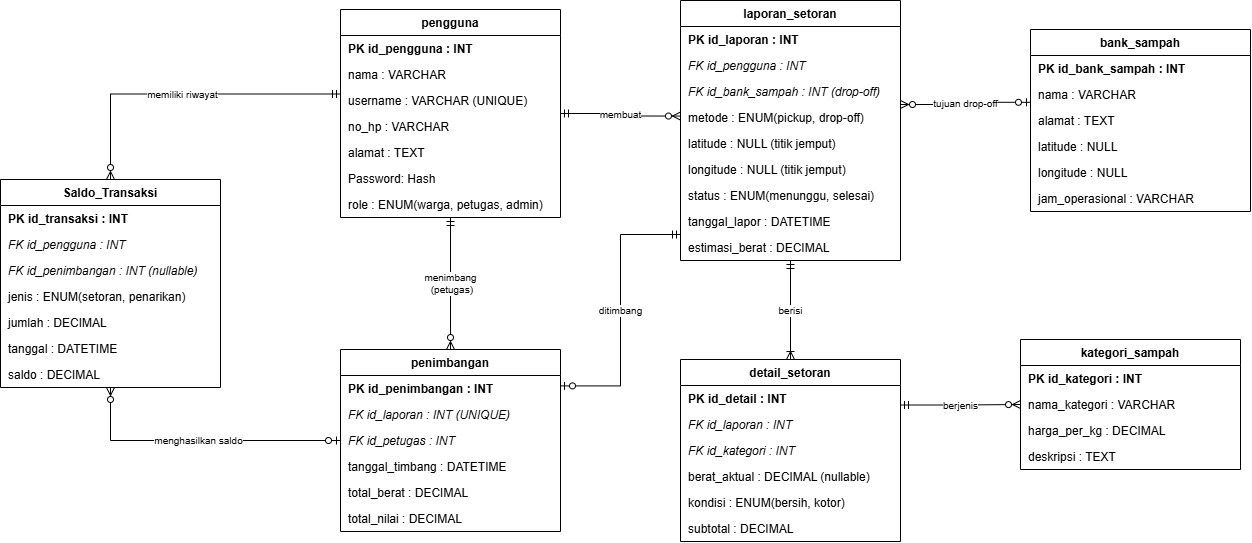

The diagram above was exported from draw.io. Its source (the exported page's mxGraphModel, read from the mxfile embedded in the PNG):
<mxGraphModel dx="1414" dy="783" grid="1" gridSize="10" guides="1" tooltips="1" connect="1" arrows="1" fold="1" page="1" pageScale="1" pageWidth="1100" pageHeight="800" math="0" shadow="0">
  <root>
    <mxCell id="vt5EeOHQRpoM-pSeXCfF-0" />
    <mxCell id="vt5EeOHQRpoM-pSeXCfF-1" parent="vt5EeOHQRpoM-pSeXCfF-0" />
    <mxCell id="LoI_Oae903d_nOLjHe-I-1" parent="vt5EeOHQRpoM-pSeXCfF-1" style="swimlane;fontStyle=1;childLayout=stackLayout;horizontal=1;startSize=26;horizontalStack=0;resizeParent=1;resizeParentMax=0;resizeLast=0;collapsible=0;marginBottom=0;" value="pengguna" vertex="1">
      <mxGeometry height="208" width="220" x="380" y="60" as="geometry" />
    </mxCell>
    <mxCell id="LoI_Oae903d_nOLjHe-I-2" parent="LoI_Oae903d_nOLjHe-I-1" style="text;align=left;verticalAlign=middle;spacingLeft=6;overflow=hidden;fontStyle=1;" value="PK  id_pengguna : INT" vertex="1">
      <mxGeometry height="26" width="220" y="26" as="geometry" />
    </mxCell>
    <mxCell id="LoI_Oae903d_nOLjHe-I-3" parent="LoI_Oae903d_nOLjHe-I-1" style="text;align=left;verticalAlign=middle;spacingLeft=6;overflow=hidden;" value="nama : VARCHAR" vertex="1">
      <mxGeometry height="26" width="220" y="52" as="geometry" />
    </mxCell>
    <mxCell id="LoI_Oae903d_nOLjHe-I-4" parent="LoI_Oae903d_nOLjHe-I-1" style="text;align=left;verticalAlign=middle;spacingLeft=6;overflow=hidden;" value="username : VARCHAR (UNIQUE)" vertex="1">
      <mxGeometry height="26" width="220" y="78" as="geometry" />
    </mxCell>
    <mxCell id="LoI_Oae903d_nOLjHe-I-5" parent="LoI_Oae903d_nOLjHe-I-1" style="text;align=left;verticalAlign=middle;spacingLeft=6;overflow=hidden;" value="no_hp : VARCHAR" vertex="1">
      <mxGeometry height="26" width="220" y="104" as="geometry" />
    </mxCell>
    <mxCell id="LoI_Oae903d_nOLjHe-I-6" parent="LoI_Oae903d_nOLjHe-I-1" style="text;align=left;verticalAlign=middle;spacingLeft=6;overflow=hidden;" value="alamat : TEXT" vertex="1">
      <mxGeometry height="26" width="220" y="130" as="geometry" />
    </mxCell>
    <mxCell id="LoI_Oae903d_nOLjHe-I-7" parent="LoI_Oae903d_nOLjHe-I-1" style="text;align=left;verticalAlign=middle;spacingLeft=6;overflow=hidden;" value="Password: Hash" vertex="1">
      <mxGeometry height="26" width="220" y="156" as="geometry" />
    </mxCell>
    <mxCell id="LoI_Oae903d_nOLjHe-I-8" parent="LoI_Oae903d_nOLjHe-I-1" style="text;align=left;verticalAlign=middle;spacingLeft=6;overflow=hidden;" value="role : ENUM(warga, petugas, admin)" vertex="1">
      <mxGeometry height="26" width="220" y="182" as="geometry" />
    </mxCell>
    <mxCell id="LoI_Oae903d_nOLjHe-I-13" parent="vt5EeOHQRpoM-pSeXCfF-1" style="swimlane;fontStyle=1;childLayout=stackLayout;horizontal=1;startSize=26;horizontalStack=0;resizeParent=1;resizeParentMax=0;resizeLast=0;collapsible=0;marginBottom=0;" value="Saldo_Transaksi" vertex="1">
      <mxGeometry height="208" width="220" x="40" y="230" as="geometry" />
    </mxCell>
    <mxCell id="LoI_Oae903d_nOLjHe-I-14" parent="LoI_Oae903d_nOLjHe-I-13" style="text;align=left;verticalAlign=middle;spacingLeft=6;overflow=hidden;fontStyle=1;" value="PK  id_transaksi : INT" vertex="1">
      <mxGeometry height="26" width="220" y="26" as="geometry" />
    </mxCell>
    <mxCell id="LoI_Oae903d_nOLjHe-I-15" parent="LoI_Oae903d_nOLjHe-I-13" style="text;align=left;verticalAlign=middle;spacingLeft=6;overflow=hidden;fontStyle=2;" value="FK  id_pengguna : INT" vertex="1">
      <mxGeometry height="26" width="220" y="52" as="geometry" />
    </mxCell>
    <mxCell id="LoI_Oae903d_nOLjHe-I-16" parent="LoI_Oae903d_nOLjHe-I-13" style="text;align=left;verticalAlign=middle;spacingLeft=6;overflow=hidden;fontStyle=2;" value="FK  id_penimbangan : INT (nullable)" vertex="1">
      <mxGeometry height="26" width="220" y="78" as="geometry" />
    </mxCell>
    <mxCell id="LoI_Oae903d_nOLjHe-I-17" parent="LoI_Oae903d_nOLjHe-I-13" style="text;align=left;verticalAlign=middle;spacingLeft=6;overflow=hidden;" value="jenis : ENUM(setoran, penarikan)" vertex="1">
      <mxGeometry height="26" width="220" y="104" as="geometry" />
    </mxCell>
    <mxCell id="LoI_Oae903d_nOLjHe-I-18" parent="LoI_Oae903d_nOLjHe-I-13" style="text;align=left;verticalAlign=middle;spacingLeft=6;overflow=hidden;" value="jumlah : DECIMAL" vertex="1">
      <mxGeometry height="26" width="220" y="130" as="geometry" />
    </mxCell>
    <mxCell id="LoI_Oae903d_nOLjHe-I-19" parent="LoI_Oae903d_nOLjHe-I-13" style="text;align=left;verticalAlign=middle;spacingLeft=6;overflow=hidden;" value="tanggal : DATETIME" vertex="1">
      <mxGeometry height="26" width="220" y="156" as="geometry" />
    </mxCell>
    <mxCell id="LoI_Oae903d_nOLjHe-I-77" parent="LoI_Oae903d_nOLjHe-I-13" style="text;align=left;verticalAlign=middle;spacingLeft=6;overflow=hidden;" value="saldo : DECIMAL" vertex="1">
      <mxGeometry height="26" width="220" y="182" as="geometry" />
    </mxCell>
    <mxCell id="LoI_Oae903d_nOLjHe-I-20" parent="vt5EeOHQRpoM-pSeXCfF-1" style="swimlane;fontStyle=1;childLayout=stackLayout;horizontal=1;startSize=26;horizontalStack=0;resizeParent=1;resizeParentMax=0;resizeLast=0;collapsible=0;marginBottom=0;" value="laporan_setoran" vertex="1">
      <mxGeometry height="260" width="220" x="720" y="51" as="geometry" />
    </mxCell>
    <mxCell id="LoI_Oae903d_nOLjHe-I-21" parent="LoI_Oae903d_nOLjHe-I-20" style="text;align=left;verticalAlign=middle;spacingLeft=6;overflow=hidden;fontStyle=1;" value="PK  id_laporan : INT" vertex="1">
      <mxGeometry height="26" width="220" y="26" as="geometry" />
    </mxCell>
    <mxCell id="LoI_Oae903d_nOLjHe-I-22" parent="LoI_Oae903d_nOLjHe-I-20" style="text;align=left;verticalAlign=middle;spacingLeft=6;overflow=hidden;fontStyle=2;" value="FK  id_pengguna : INT " vertex="1">
      <mxGeometry height="26" width="220" y="52" as="geometry" />
    </mxCell>
    <mxCell id="LoI_Oae903d_nOLjHe-I-23" parent="LoI_Oae903d_nOLjHe-I-20" style="text;align=left;verticalAlign=middle;spacingLeft=6;overflow=hidden;fontStyle=2;" value="FK  id_bank_sampah : INT (drop-off)" vertex="1">
      <mxGeometry height="26" width="220" y="78" as="geometry" />
    </mxCell>
    <mxCell id="LoI_Oae903d_nOLjHe-I-24" parent="LoI_Oae903d_nOLjHe-I-20" style="text;align=left;verticalAlign=middle;spacingLeft=6;overflow=hidden;" value="metode : ENUM(pickup, drop-off)" vertex="1">
      <mxGeometry height="26" width="220" y="104" as="geometry" />
    </mxCell>
    <mxCell id="LoI_Oae903d_nOLjHe-I-25" parent="LoI_Oae903d_nOLjHe-I-20" style="text;align=left;verticalAlign=middle;spacingLeft=6;overflow=hidden;" value="latitude : NULL (titik jemput)" vertex="1">
      <mxGeometry height="26" width="220" y="130" as="geometry" />
    </mxCell>
    <mxCell id="LoI_Oae903d_nOLjHe-I-26" parent="LoI_Oae903d_nOLjHe-I-20" style="text;align=left;verticalAlign=middle;spacingLeft=6;overflow=hidden;" value="longitude : NULL (titik jemput)" vertex="1">
      <mxGeometry height="26" width="220" y="156" as="geometry" />
    </mxCell>
    <mxCell id="LoI_Oae903d_nOLjHe-I-27" parent="LoI_Oae903d_nOLjHe-I-20" style="text;align=left;verticalAlign=middle;spacingLeft=6;overflow=hidden;" value="status : ENUM(menunggu, selesai)" vertex="1">
      <mxGeometry height="26" width="220" y="182" as="geometry" />
    </mxCell>
    <mxCell id="LoI_Oae903d_nOLjHe-I-28" parent="LoI_Oae903d_nOLjHe-I-20" style="text;align=left;verticalAlign=middle;spacingLeft=6;overflow=hidden;" value="tanggal_lapor : DATETIME" vertex="1">
      <mxGeometry height="26" width="220" y="208" as="geometry" />
    </mxCell>
    <mxCell id="LoI_Oae903d_nOLjHe-I-83" parent="LoI_Oae903d_nOLjHe-I-20" style="text;align=left;verticalAlign=middle;spacingLeft=6;overflow=hidden;" value="estimasi_berat : DECIMAL" vertex="1">
      <mxGeometry height="26" width="220" y="234" as="geometry" />
    </mxCell>
    <mxCell id="LoI_Oae903d_nOLjHe-I-29" parent="vt5EeOHQRpoM-pSeXCfF-1" style="swimlane;fontStyle=1;childLayout=stackLayout;horizontal=1;startSize=26;horizontalStack=0;resizeParent=1;resizeParentMax=0;resizeLast=0;collapsible=0;marginBottom=0;" value="bank_sampah" vertex="1">
      <mxGeometry height="182" width="220" x="1070" y="80" as="geometry" />
    </mxCell>
    <mxCell id="LoI_Oae903d_nOLjHe-I-30" parent="LoI_Oae903d_nOLjHe-I-29" style="text;align=left;verticalAlign=middle;spacingLeft=6;overflow=hidden;fontStyle=1;" value="PK  id_bank_sampah : INT" vertex="1">
      <mxGeometry height="26" width="220" y="26" as="geometry" />
    </mxCell>
    <mxCell id="LoI_Oae903d_nOLjHe-I-31" parent="LoI_Oae903d_nOLjHe-I-29" style="text;align=left;verticalAlign=middle;spacingLeft=6;overflow=hidden;" value="nama : VARCHAR" vertex="1">
      <mxGeometry height="26" width="220" y="52" as="geometry" />
    </mxCell>
    <mxCell id="LoI_Oae903d_nOLjHe-I-32" parent="LoI_Oae903d_nOLjHe-I-29" style="text;align=left;verticalAlign=middle;spacingLeft=6;overflow=hidden;" value="alamat : TEXT" vertex="1">
      <mxGeometry height="26" width="220" y="78" as="geometry" />
    </mxCell>
    <mxCell id="LoI_Oae903d_nOLjHe-I-33" parent="LoI_Oae903d_nOLjHe-I-29" style="text;align=left;verticalAlign=middle;spacingLeft=6;overflow=hidden;" value="latitude : NULL" vertex="1">
      <mxGeometry height="26" width="220" y="104" as="geometry" />
    </mxCell>
    <mxCell id="LoI_Oae903d_nOLjHe-I-34" parent="LoI_Oae903d_nOLjHe-I-29" style="text;align=left;verticalAlign=middle;spacingLeft=6;overflow=hidden;" value="longitude : NULL" vertex="1">
      <mxGeometry height="26" width="220" y="130" as="geometry" />
    </mxCell>
    <mxCell id="LoI_Oae903d_nOLjHe-I-35" parent="LoI_Oae903d_nOLjHe-I-29" style="text;align=left;verticalAlign=middle;spacingLeft=6;overflow=hidden;" value="jam_operasional : VARCHAR" vertex="1">
      <mxGeometry height="26" width="220" y="156" as="geometry" />
    </mxCell>
    <mxCell id="LoI_Oae903d_nOLjHe-I-37" parent="vt5EeOHQRpoM-pSeXCfF-1" style="swimlane;fontStyle=1;childLayout=stackLayout;horizontal=1;startSize=26;horizontalStack=0;resizeParent=1;resizeParentMax=0;resizeLast=0;collapsible=0;marginBottom=0;" value="penimbangan" vertex="1">
      <mxGeometry height="182" width="220" x="380" y="400" as="geometry" />
    </mxCell>
    <mxCell id="LoI_Oae903d_nOLjHe-I-38" parent="LoI_Oae903d_nOLjHe-I-37" style="text;align=left;verticalAlign=middle;spacingLeft=6;overflow=hidden;fontStyle=1;" value="PK  id_penimbangan : INT" vertex="1">
      <mxGeometry height="26" width="220" y="26" as="geometry" />
    </mxCell>
    <mxCell id="LoI_Oae903d_nOLjHe-I-39" parent="LoI_Oae903d_nOLjHe-I-37" style="text;align=left;verticalAlign=middle;spacingLeft=6;overflow=hidden;fontStyle=2;" value="FK  id_laporan : INT (UNIQUE)" vertex="1">
      <mxGeometry height="26" width="220" y="52" as="geometry" />
    </mxCell>
    <mxCell id="LoI_Oae903d_nOLjHe-I-40" parent="LoI_Oae903d_nOLjHe-I-37" style="text;align=left;verticalAlign=middle;spacingLeft=6;overflow=hidden;fontStyle=2;" value="FK  id_petugas : INT" vertex="1">
      <mxGeometry height="26" width="220" y="78" as="geometry" />
    </mxCell>
    <mxCell id="LoI_Oae903d_nOLjHe-I-41" parent="LoI_Oae903d_nOLjHe-I-37" style="text;align=left;verticalAlign=middle;spacingLeft=6;overflow=hidden;" value="tanggal_timbang : DATETIME" vertex="1">
      <mxGeometry height="26" width="220" y="104" as="geometry" />
    </mxCell>
    <mxCell id="LoI_Oae903d_nOLjHe-I-42" parent="LoI_Oae903d_nOLjHe-I-37" style="text;align=left;verticalAlign=middle;spacingLeft=6;overflow=hidden;" value="total_berat : DECIMAL" vertex="1">
      <mxGeometry height="26" width="220" y="130" as="geometry" />
    </mxCell>
    <mxCell id="LoI_Oae903d_nOLjHe-I-43" parent="LoI_Oae903d_nOLjHe-I-37" style="text;align=left;verticalAlign=middle;spacingLeft=6;overflow=hidden;" value="total_nilai : DECIMAL" vertex="1">
      <mxGeometry height="26" width="220" y="156" as="geometry" />
    </mxCell>
    <mxCell id="LoI_Oae903d_nOLjHe-I-44" parent="vt5EeOHQRpoM-pSeXCfF-1" style="swimlane;fontStyle=1;childLayout=stackLayout;horizontal=1;startSize=26;horizontalStack=0;resizeParent=1;resizeParentMax=0;resizeLast=0;collapsible=0;marginBottom=0;" value="detail_setoran" vertex="1">
      <mxGeometry height="182" width="220" x="720" y="410" as="geometry" />
    </mxCell>
    <mxCell id="LoI_Oae903d_nOLjHe-I-45" parent="LoI_Oae903d_nOLjHe-I-44" style="text;align=left;verticalAlign=middle;spacingLeft=6;overflow=hidden;fontStyle=1;" value="PK  id_detail : INT" vertex="1">
      <mxGeometry height="26" width="220" y="26" as="geometry" />
    </mxCell>
    <mxCell id="LoI_Oae903d_nOLjHe-I-46" parent="LoI_Oae903d_nOLjHe-I-44" style="text;align=left;verticalAlign=middle;spacingLeft=6;overflow=hidden;fontStyle=2;" value="FK  id_laporan : INT" vertex="1">
      <mxGeometry height="26" width="220" y="52" as="geometry" />
    </mxCell>
    <mxCell id="LoI_Oae903d_nOLjHe-I-47" parent="LoI_Oae903d_nOLjHe-I-44" style="text;align=left;verticalAlign=middle;spacingLeft=6;overflow=hidden;fontStyle=2;" value="FK  id_kategori : INT" vertex="1">
      <mxGeometry height="26" width="220" y="78" as="geometry" />
    </mxCell>
    <mxCell id="LoI_Oae903d_nOLjHe-I-50" parent="LoI_Oae903d_nOLjHe-I-44" style="text;align=left;verticalAlign=middle;spacingLeft=6;overflow=hidden;" value="berat_aktual : DECIMAL (nullable)" vertex="1">
      <mxGeometry height="26" width="220" y="104" as="geometry" />
    </mxCell>
    <mxCell id="LoI_Oae903d_nOLjHe-I-79" parent="LoI_Oae903d_nOLjHe-I-44" style="text;align=left;verticalAlign=middle;spacingLeft=6;overflow=hidden;" value="kondisi : ENUM(bersih, kotor)" vertex="1">
      <mxGeometry height="26" width="220" y="130" as="geometry" />
    </mxCell>
    <mxCell id="LoI_Oae903d_nOLjHe-I-53" parent="LoI_Oae903d_nOLjHe-I-44" style="text;align=left;verticalAlign=middle;spacingLeft=6;overflow=hidden;" value="subtotal : DECIMAL" vertex="1">
      <mxGeometry height="26" width="220" y="156" as="geometry" />
    </mxCell>
    <mxCell id="LoI_Oae903d_nOLjHe-I-54" parent="vt5EeOHQRpoM-pSeXCfF-1" style="swimlane;fontStyle=1;childLayout=stackLayout;horizontal=1;startSize=26;horizontalStack=0;resizeParent=1;resizeParentMax=0;resizeLast=0;collapsible=0;marginBottom=0;" value="kategori_sampah" vertex="1">
      <mxGeometry height="130" width="220" x="1060" y="390" as="geometry" />
    </mxCell>
    <mxCell id="LoI_Oae903d_nOLjHe-I-55" parent="LoI_Oae903d_nOLjHe-I-54" style="text;align=left;verticalAlign=middle;spacingLeft=6;overflow=hidden;fontStyle=1;" value="PK  id_kategori : INT" vertex="1">
      <mxGeometry height="26" width="220" y="26" as="geometry" />
    </mxCell>
    <mxCell id="LoI_Oae903d_nOLjHe-I-56" parent="LoI_Oae903d_nOLjHe-I-54" style="text;align=left;verticalAlign=middle;spacingLeft=6;overflow=hidden;" value="nama_kategori : VARCHAR" vertex="1">
      <mxGeometry height="26" width="220" y="52" as="geometry" />
    </mxCell>
    <mxCell id="LoI_Oae903d_nOLjHe-I-78" parent="LoI_Oae903d_nOLjHe-I-54" style="text;align=left;verticalAlign=middle;spacingLeft=6;overflow=hidden;" value="harga_per_kg : DECIMAL" vertex="1">
      <mxGeometry height="26" width="220" y="78" as="geometry" />
    </mxCell>
    <mxCell id="LoI_Oae903d_nOLjHe-I-57" parent="LoI_Oae903d_nOLjHe-I-54" style="text;align=left;verticalAlign=middle;spacingLeft=6;overflow=hidden;" value="deskripsi : TEXT" vertex="1">
      <mxGeometry height="26" width="220" y="104" as="geometry" />
    </mxCell>
    <mxCell id="LoI_Oae903d_nOLjHe-I-65" edge="1" parent="vt5EeOHQRpoM-pSeXCfF-1" source="LoI_Oae903d_nOLjHe-I-4" style="edgeStyle=orthogonalEdgeStyle;rounded=0;html=1;fontSize=10;labelBackgroundColor=#ffffff;startArrow=ERmandOne;startFill=0;endArrow=ERzeroToMany;endFill=0;exitX=0;exitY=0.25;entryX=0.5;entryY=0;entryDx=0;entryDy=0;exitDx=0;exitDy=0;" target="LoI_Oae903d_nOLjHe-I-13" value="memiliki riwayat">
      <mxGeometry relative="1" as="geometry" />
    </mxCell>
    <mxCell id="LoI_Oae903d_nOLjHe-I-66" edge="1" parent="vt5EeOHQRpoM-pSeXCfF-1" source="LoI_Oae903d_nOLjHe-I-1" style="edgeStyle=orthogonalEdgeStyle;rounded=0;html=1;fontSize=10;labelBackgroundColor=#ffffff;startArrow=ERmandOne;startFill=0;endArrow=ERzeroToMany;endFill=0;exitX=1;exitY=0.5;entryX=0;entryY=0.4444;" target="LoI_Oae903d_nOLjHe-I-20" value="membuat">
      <mxGeometry relative="1" as="geometry" />
    </mxCell>
    <mxCell id="LoI_Oae903d_nOLjHe-I-67" edge="1" parent="vt5EeOHQRpoM-pSeXCfF-1" source="LoI_Oae903d_nOLjHe-I-1" style="edgeStyle=orthogonalEdgeStyle;rounded=0;html=1;fontSize=10;labelBackgroundColor=#ffffff;startArrow=ERmandOne;startFill=0;endArrow=ERzeroToMany;endFill=0;exitX=0.5;exitY=1;entryX=0.5;entryY=0;" target="LoI_Oae903d_nOLjHe-I-37" value="menimbang&lt;div&gt;&amp;nbsp;(petugas)&lt;/div&gt;">
      <mxGeometry relative="1" as="geometry" />
    </mxCell>
    <mxCell id="LoI_Oae903d_nOLjHe-I-68" edge="1" parent="vt5EeOHQRpoM-pSeXCfF-1" source="LoI_Oae903d_nOLjHe-I-20" style="edgeStyle=orthogonalEdgeStyle;rounded=0;html=1;fontSize=10;labelBackgroundColor=#ffffff;startArrow=ERmandOne;startFill=0;endArrow=ERoneToMany;endFill=0;exitX=0.5;exitY=1;entryX=0.5;entryY=0;" target="LoI_Oae903d_nOLjHe-I-44" value="berisi">
      <mxGeometry relative="1" as="geometry" />
    </mxCell>
    <mxCell id="LoI_Oae903d_nOLjHe-I-69" edge="1" parent="vt5EeOHQRpoM-pSeXCfF-1" source="LoI_Oae903d_nOLjHe-I-20" style="edgeStyle=orthogonalEdgeStyle;rounded=0;html=1;fontSize=10;labelBackgroundColor=#ffffff;startArrow=ERmandOne;startFill=0;endArrow=ERzeroToOne;endFill=0;exitX=0;exitY=0.9;entryX=1;entryY=0.2;" target="LoI_Oae903d_nOLjHe-I-37" value="ditimbang">
      <mxGeometry relative="1" as="geometry" />
    </mxCell>
    <mxCell id="LoI_Oae903d_nOLjHe-I-70" edge="1" parent="vt5EeOHQRpoM-pSeXCfF-1" source="LoI_Oae903d_nOLjHe-I-37" style="edgeStyle=orthogonalEdgeStyle;rounded=0;html=1;fontSize=10;labelBackgroundColor=#ffffff;startArrow=ERzeroToOne;startFill=0;endArrow=ERzeroToMany;endFill=0;exitX=0;exitY=0.5;entryX=0.5;entryY=1;entryDx=0;entryDy=0;" target="LoI_Oae903d_nOLjHe-I-77" value="menghasilkan saldo">
      <mxGeometry relative="1" as="geometry" />
    </mxCell>
    <mxCell id="LoI_Oae903d_nOLjHe-I-71" edge="1" parent="vt5EeOHQRpoM-pSeXCfF-1" source="LoI_Oae903d_nOLjHe-I-44" style="edgeStyle=orthogonalEdgeStyle;rounded=0;html=1;fontSize=10;labelBackgroundColor=#ffffff;startArrow=ERmandOne;startFill=0;endArrow=ERzeroToMany;endFill=0;exitX=1;exitY=0.25;entryX=0;entryY=0.5;" target="LoI_Oae903d_nOLjHe-I-54" value="berjenis">
      <mxGeometry relative="1" as="geometry" />
    </mxCell>
    <mxCell id="LoI_Oae903d_nOLjHe-I-74" edge="1" parent="vt5EeOHQRpoM-pSeXCfF-1" source="LoI_Oae903d_nOLjHe-I-29" style="edgeStyle=orthogonalEdgeStyle;rounded=0;html=1;fontSize=10;labelBackgroundColor=#ffffff;startArrow=ERzeroToOne;startFill=0;endArrow=ERzeroToMany;endFill=0;exitX=0;exitY=0.4;entryX=1;entryY=0.4;" target="LoI_Oae903d_nOLjHe-I-20" value="tujuan drop-off">
      <mxGeometry relative="1" as="geometry" />
    </mxCell>
  </root>
</mxGraphModel>